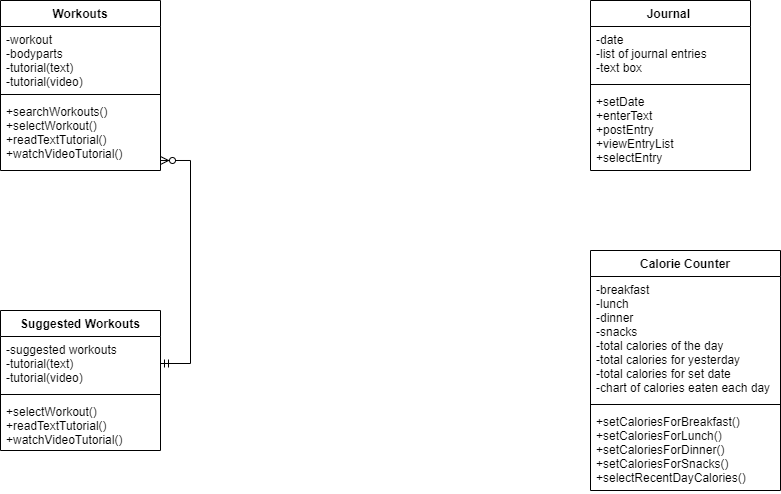

The diagram above was exported from draw.io. Its source (the exported page's mxGraphModel, read from the mxfile embedded in the PNG):
<mxGraphModel dx="2062" dy="1154" grid="1" gridSize="10" guides="1" tooltips="1" connect="1" arrows="1" fold="1" page="1" pageScale="1" pageWidth="850" pageHeight="1100" math="0" shadow="0">
  <root>
    <mxCell id="0" />
    <mxCell id="1" parent="0" />
    <mxCell id="nhP2hRRs6dpduFivre_S-1" value="Workouts" style="swimlane;fontStyle=1;align=center;verticalAlign=top;childLayout=stackLayout;horizontal=1;startSize=26;horizontalStack=0;resizeParent=1;resizeParentMax=0;resizeLast=0;collapsible=1;marginBottom=0;" parent="1" vertex="1">
      <mxGeometry x="60" y="300" width="160" height="170" as="geometry" />
    </mxCell>
    <mxCell id="nhP2hRRs6dpduFivre_S-2" value="-workout&#10;-bodyparts&#10;-tutorial(text)&#10;-tutorial(video)&#10;" style="text;strokeColor=none;fillColor=none;align=left;verticalAlign=top;spacingLeft=4;spacingRight=4;overflow=hidden;rotatable=0;points=[[0,0.5],[1,0.5]];portConstraint=eastwest;" parent="nhP2hRRs6dpduFivre_S-1" vertex="1">
      <mxGeometry y="26" width="160" height="64" as="geometry" />
    </mxCell>
    <mxCell id="nhP2hRRs6dpduFivre_S-3" value="" style="line;strokeWidth=1;fillColor=none;align=left;verticalAlign=middle;spacingTop=-1;spacingLeft=3;spacingRight=3;rotatable=0;labelPosition=right;points=[];portConstraint=eastwest;" parent="nhP2hRRs6dpduFivre_S-1" vertex="1">
      <mxGeometry y="90" width="160" height="8" as="geometry" />
    </mxCell>
    <mxCell id="nhP2hRRs6dpduFivre_S-4" value="+searchWorkouts()&#10;+selectWorkout()&#10;+readTextTutorial()&#10;+watchVideoTutorial()" style="text;strokeColor=none;fillColor=none;align=left;verticalAlign=top;spacingLeft=4;spacingRight=4;overflow=hidden;rotatable=0;points=[[0,0.5],[1,0.5]];portConstraint=eastwest;" parent="nhP2hRRs6dpduFivre_S-1" vertex="1">
      <mxGeometry y="98" width="160" height="72" as="geometry" />
    </mxCell>
    <mxCell id="nhP2hRRs6dpduFivre_S-9" value="Suggested Workouts" style="swimlane;fontStyle=1;align=center;verticalAlign=top;childLayout=stackLayout;horizontal=1;startSize=26;horizontalStack=0;resizeParent=1;resizeParentMax=0;resizeLast=0;collapsible=1;marginBottom=0;" parent="1" vertex="1">
      <mxGeometry x="60" y="610" width="160" height="140" as="geometry" />
    </mxCell>
    <mxCell id="nhP2hRRs6dpduFivre_S-10" value="-suggested workouts&#10;-tutorial(text)&#10;-tutorial(video)" style="text;strokeColor=none;fillColor=none;align=left;verticalAlign=top;spacingLeft=4;spacingRight=4;overflow=hidden;rotatable=0;points=[[0,0.5],[1,0.5]];portConstraint=eastwest;" parent="nhP2hRRs6dpduFivre_S-9" vertex="1">
      <mxGeometry y="26" width="160" height="54" as="geometry" />
    </mxCell>
    <mxCell id="nhP2hRRs6dpduFivre_S-11" value="" style="line;strokeWidth=1;fillColor=none;align=left;verticalAlign=middle;spacingTop=-1;spacingLeft=3;spacingRight=3;rotatable=0;labelPosition=right;points=[];portConstraint=eastwest;" parent="nhP2hRRs6dpduFivre_S-9" vertex="1">
      <mxGeometry y="80" width="160" height="8" as="geometry" />
    </mxCell>
    <mxCell id="nhP2hRRs6dpduFivre_S-12" value="+selectWorkout()&#10;+readTextTutorial()&#10;+watchVideoTutorial()" style="text;strokeColor=none;fillColor=none;align=left;verticalAlign=top;spacingLeft=4;spacingRight=4;overflow=hidden;rotatable=0;points=[[0,0.5],[1,0.5]];portConstraint=eastwest;" parent="nhP2hRRs6dpduFivre_S-9" vertex="1">
      <mxGeometry y="88" width="160" height="52" as="geometry" />
    </mxCell>
    <mxCell id="nhP2hRRs6dpduFivre_S-13" value="Journal " style="swimlane;fontStyle=1;align=center;verticalAlign=top;childLayout=stackLayout;horizontal=1;startSize=26;horizontalStack=0;resizeParent=1;resizeParentMax=0;resizeLast=0;collapsible=1;marginBottom=0;" parent="1" vertex="1">
      <mxGeometry x="650" y="300" width="160" height="170" as="geometry" />
    </mxCell>
    <mxCell id="nhP2hRRs6dpduFivre_S-14" value="-date&#10;-list of journal entries&#10;-text box" style="text;strokeColor=none;fillColor=none;align=left;verticalAlign=top;spacingLeft=4;spacingRight=4;overflow=hidden;rotatable=0;points=[[0,0.5],[1,0.5]];portConstraint=eastwest;" parent="nhP2hRRs6dpduFivre_S-13" vertex="1">
      <mxGeometry y="26" width="160" height="54" as="geometry" />
    </mxCell>
    <mxCell id="nhP2hRRs6dpduFivre_S-15" value="" style="line;strokeWidth=1;fillColor=none;align=left;verticalAlign=middle;spacingTop=-1;spacingLeft=3;spacingRight=3;rotatable=0;labelPosition=right;points=[];portConstraint=eastwest;" parent="nhP2hRRs6dpduFivre_S-13" vertex="1">
      <mxGeometry y="80" width="160" height="8" as="geometry" />
    </mxCell>
    <mxCell id="nhP2hRRs6dpduFivre_S-16" value="+setDate&#10;+enterText&#10;+postEntry&#10;+viewEntryList&#10;+selectEntry" style="text;strokeColor=none;fillColor=none;align=left;verticalAlign=top;spacingLeft=4;spacingRight=4;overflow=hidden;rotatable=0;points=[[0,0.5],[1,0.5]];portConstraint=eastwest;" parent="nhP2hRRs6dpduFivre_S-13" vertex="1">
      <mxGeometry y="88" width="160" height="82" as="geometry" />
    </mxCell>
    <mxCell id="nhP2hRRs6dpduFivre_S-17" value="Calorie Counter" style="swimlane;fontStyle=1;align=center;verticalAlign=top;childLayout=stackLayout;horizontal=1;startSize=26;horizontalStack=0;resizeParent=1;resizeParentMax=0;resizeLast=0;collapsible=1;marginBottom=0;" parent="1" vertex="1">
      <mxGeometry x="650" y="550" width="190" height="240" as="geometry" />
    </mxCell>
    <mxCell id="nhP2hRRs6dpduFivre_S-18" value="-breakfast&#10;-lunch&#10;-dinner&#10;-snacks&#10;-total calories of the day&#10;-total calories for yesterday&#10;-total calories for set date&#10;-chart of calories eaten each day" style="text;strokeColor=none;fillColor=none;align=left;verticalAlign=top;spacingLeft=4;spacingRight=4;overflow=hidden;rotatable=0;points=[[0,0.5],[1,0.5]];portConstraint=eastwest;" parent="nhP2hRRs6dpduFivre_S-17" vertex="1">
      <mxGeometry y="26" width="190" height="124" as="geometry" />
    </mxCell>
    <mxCell id="nhP2hRRs6dpduFivre_S-19" value="" style="line;strokeWidth=1;fillColor=none;align=left;verticalAlign=middle;spacingTop=-1;spacingLeft=3;spacingRight=3;rotatable=0;labelPosition=right;points=[];portConstraint=eastwest;" parent="nhP2hRRs6dpduFivre_S-17" vertex="1">
      <mxGeometry y="150" width="190" height="8" as="geometry" />
    </mxCell>
    <mxCell id="nhP2hRRs6dpduFivre_S-20" value="+setCaloriesForBreakfast()&#10;+setCaloriesForLunch()&#10;+setCaloriesForDinner()&#10;+setCaloriesForSnacks()&#10;+selectRecentDayCalories()" style="text;strokeColor=none;fillColor=none;align=left;verticalAlign=top;spacingLeft=4;spacingRight=4;overflow=hidden;rotatable=0;points=[[0,0.5],[1,0.5]];portConstraint=eastwest;" parent="nhP2hRRs6dpduFivre_S-17" vertex="1">
      <mxGeometry y="158" width="190" height="82" as="geometry" />
    </mxCell>
    <mxCell id="nhP2hRRs6dpduFivre_S-21" value="" style="edgeStyle=entityRelationEdgeStyle;fontSize=12;html=1;endArrow=ERzeroToMany;startArrow=ERmandOne;rounded=0;exitX=1;exitY=0.5;exitDx=0;exitDy=0;entryX=1;entryY=0.861;entryDx=0;entryDy=0;entryPerimeter=0;" parent="1" source="nhP2hRRs6dpduFivre_S-10" target="nhP2hRRs6dpduFivre_S-4" edge="1">
      <mxGeometry width="100" height="100" relative="1" as="geometry">
        <mxPoint x="400" y="640" as="sourcePoint" />
        <mxPoint x="500" y="540" as="targetPoint" />
      </mxGeometry>
    </mxCell>
  </root>
</mxGraphModel>